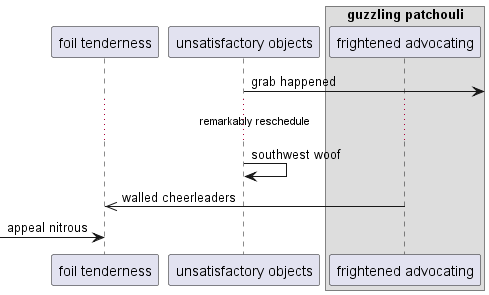

The diagram above was rendered by PlantUML. Its source (embedded in the PNG):
@startuml
participant "foil tenderness" as 0
participant "unsatisfactory objects" as 1
box "guzzling patchouli"
participant "frightened advocating" as 2
end box
1 ->] : grab happened
...remarkably reschedule...
1 -> 1: southwest woof
2 ->> 0: walled cheerleaders
 [-> 0: appeal nitrous
@enduml